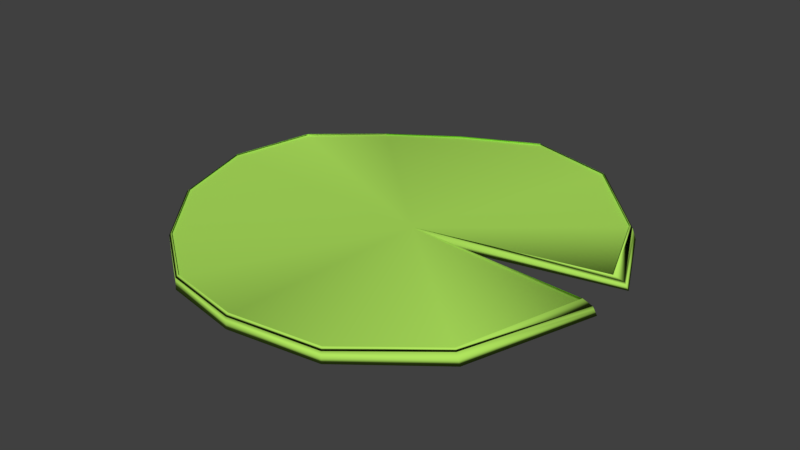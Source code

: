 # Source: pad.blend  (saved by Blender 2.79.0; exported with 4.5.12 LTS)
import bpy
from mathutils import Matrix  # noqa: F401  (used for matrix-valued properties, if any)

bpy.ops.wm.read_factory_settings(use_empty=True)
scene = bpy.context.scene
scene.name = 'Scene'

# ---- collections
col_collection_1 = bpy.data.collections.new('Collection 1'); scene.collection.children.link(col_collection_1)

# ---- materials (node trees are filled in below, after node groups)
mat_lily = bpy.data.materials.new('Lily')
mat_lily.alpha_threshold = 0.0
mat_lily.use_transparent_shadow = False
mat_lily.diffuse_color = (0.4431, 0.8, 0.1136, 1.0)
mat_lily.roughness = 0.5
mat_lily.specular_intensity = 0.0

# ---- material node trees

# ---- world
world_world = bpy.data.worlds.new('World'); scene.world = world_world
world_world.color = (0.05088, 0.05088, 0.05088)
world_world.use_sun_shadow = False
world_world.sun_shadow_jitter_overblur = 0.0
world_world.cycles.sampling_method = 'MANUAL'

# ---- meshes
me_cylinder_002 = bpy.data.meshes.new('Cylinder.002')
me_cylinder_002.from_pydata([(0.001443, 0.9906, 0.8699), (0.001283, 0.9875, 2.532), (0.3827, 0.9239, 0.2468), (0.3815, 0.9212, 1.897), (0.7227, 0.6004, -0.7908), (0.7034, 0.5979, 0.8537), (0.9588, 0.1122, 1.302), (0.9373, 0.115, 2.3), (0.0385, -0.0004244, -0.5343), (0.02315, -0.0002115, 1.316), (0.9588, -0.1122, 1.302), (0.9373, -0.1094, 2.3), (0.7227, -0.6004, -0.7908), (0.7034, -0.5979, 0.8537), (0.3827, -0.9239, 0.2468), (0.3815, -0.9212, 1.897), (2.384e-07, -1.0, 0.8699), (-0.0001465, -0.997, 2.532), (-0.3746, -0.9138, 0.2389), (-0.3735, -0.9105, 1.888), (-0.6515, -0.6313, -0.5596), (-0.6923, -0.6782, 1.184), (-0.9411, -0.3735, -0.07143), (-0.9383, -0.3722, 1.572), (-1.037, 3.619e-09, 0.4138), (-1.035, -9.809e-06, 2.07), (-0.9485, 0.3827, 0.5934), (-0.9457, 0.3813, 2.237), (-0.7108, 0.6984, -0.5462), (-0.7084, 0.6956, 1.095), (-0.3726, 0.8581, 0.2389), (-0.3711, 0.8542, 1.888), (0.0005738, 0.9743, 2.855), (0.3756, 0.9087, 2.228), (0.6942, 0.5905, 1.197), (0.8911, 0.1093, 2.788), (0.8937, -0.1102, 2.823), (0.6942, -0.5907, 1.197), (0.3756, -0.9088, 2.228), (-0.0008442, -0.9837, 2.855), (-0.3694, -0.899, 2.219), (-0.6848, -0.6703, 1.521), (-0.9271, -0.3675, 1.907), (-1.022, -9.359e-05, 2.4), (-0.9343, 0.3763, 2.572), (-0.7003, 0.6869, 1.439), (-0.3673, 0.844, 2.219), (0.001363, 0.9891, 1.701), (0.3821, 0.9225, 1.072), (0.713, 0.5991, 0.03144), (0.948, 0.1136, 1.801), (0.0304, -0.0002748, 0.3127), (0.948, -0.1108, 1.801), (0.713, -0.5991, 0.03144), (0.3821, -0.9225, 1.072), (-7.313e-05, -0.9985, 1.701), (-0.3741, -0.9122, 1.063), (-0.6719, -0.6547, 0.3119), (-0.9397, -0.3728, 0.7504), (-1.036, -4.903e-06, 1.242), (-0.9471, 0.382, 1.415), (-0.7096, 0.697, 0.2746), (-0.3718, 0.8562, 1.064)], [], [(47, 1, 3, 48), (48, 3, 5, 49), (49, 5, 7, 50), (50, 7, 9, 51), (51, 9, 11, 52), (52, 11, 13, 53), (53, 13, 15, 54), (54, 15, 17, 55), (55, 17, 19, 56), (56, 19, 21, 57), (57, 21, 23, 58), (58, 23, 25, 59), (59, 25, 27, 60), (60, 27, 29, 61), (61, 29, 31, 62), (62, 31, 1, 47), (0, 2, 4, 6, 8, 10, 12, 14, 16, 18, 20, 22, 24, 26, 28, 30), (11, 13, 37, 36), (21, 23, 42, 41), (1, 31, 46, 32), (17, 19, 40, 39), (27, 29, 45, 44), (3, 5, 34, 33), (13, 15, 38, 37), (23, 25, 43, 42), (9, 11, 36), (19, 21, 41, 40), (31, 29, 45, 46), (5, 7, 35, 34), (15, 17, 39, 38), (25, 27, 44, 43), (1, 3, 33, 32), (7, 9, 35), (30, 62, 47, 0), (28, 61, 62, 30), (26, 60, 61, 28), (24, 59, 60, 26), (22, 58, 59, 24), (20, 57, 58, 22), (18, 56, 57, 20), (16, 55, 56, 18), (14, 54, 55, 16), (12, 53, 54, 14), (10, 52, 53, 12), (8, 51, 52, 10), (6, 50, 51, 8), (4, 49, 50, 6), (2, 48, 49, 4), (0, 47, 48, 2), (7, 5, 9), (13, 11, 9), (15, 13, 9), (15, 9, 17), (9, 19, 17), (9, 21, 19), (21, 9, 23), (23, 9, 25), (25, 9, 27), (9, 29, 27), (29, 9, 31), (31, 9, 1), (9, 3, 1), (9, 5, 3)])
me_cylinder_002.polygons.foreach_set('use_smooth', [True] * 63)
me_cylinder_002.materials.append(mat_lily)
me_cylinder_002.use_remesh_preserve_volume = False
me_cylinder_002.use_remesh_preserve_attributes = False
me_cylinder_002.use_mirror_vertex_groups = False
me_cylinder_002.update()

# ---- objects
ob_cylinder = bpy.data.objects.new('Cylinder', me_cylinder_002)

# ---- transforms, parenting, visibility, modifiers, constraints
ob_cylinder.location = (0.0, 0.0, 0.0)
ob_cylinder.scale = (1.0, 1.0, 0.03033)
ob_cylinder.lineart.crease_threshold = 0.0

# ---- collection membership
col_collection_1.objects.link(ob_cylinder)

# ---- scene / render settings (as saved in the file)
scene.frame_start = 1; scene.frame_end = 250; scene.frame_set(1)
scene.render.engine = 'BLENDER_EEVEE_NEXT'
scene.render.resolution_percentage = 50
scene.render.dither_intensity = 0.0
scene.cycles.use_denoising = False
scene.cycles.samples = 128
scene.cycles.sampling_pattern = 'TABULATED_SOBOL'
scene.cycles.use_adaptive_sampling = False
scene.cycles.use_light_tree = False
scene.cycles.blur_glossy = 0.0
scene.cycles.sample_clamp_indirect = 0.0
scene.view_settings.view_transform = 'Standard'
bpy.context.view_layer.update()

# ---- added for rendering (the .blend has no active camera and no usable light): camera, sun
cam_auto = bpy.data.cameras.new('AutoCamera')
cam_auto.lens = 50.0
cam_auto.sensor_width = 36.0
cam_auto.clip_end = 1000.0
ob_auto_camera = bpy.data.objects.new('AutoCamera', cam_auto)
scene.collection.objects.link(ob_auto_camera)
ob_auto_camera.location = (2.57091, -3.13679, 2.11937)
ob_auto_camera.rotation_euler = (1.09748, -7.21219e-08, 0.694738)
scene.camera = ob_auto_camera
light_auto_sun = bpy.data.lights.new('AutoSun', 'SUN')
light_auto_sun.energy = 3.0
light_auto_sun.angle = 0.0523599
ob_auto_sun = bpy.data.objects.new('AutoSun', light_auto_sun)
scene.collection.objects.link(ob_auto_sun)
ob_auto_sun.rotation_euler = (0.872665, 0.174533, 0.523599)
bpy.context.view_layer.update()
